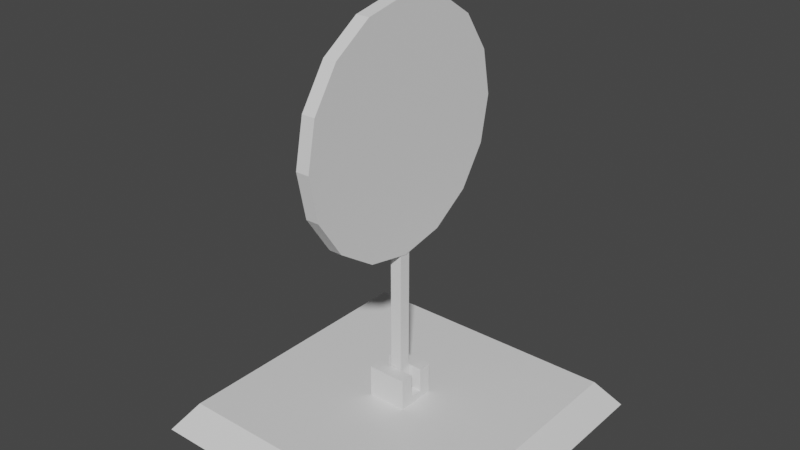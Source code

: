 # Source: untitled.blend  (saved by Blender 2.80.74; exported with 4.5.12 LTS)
import bpy
from mathutils import Matrix  # noqa: F401  (used for matrix-valued properties, if any)

bpy.ops.wm.read_factory_settings(use_empty=True)
scene = bpy.context.scene
scene.name = 'Scene'

# ---- collections
col_collection = bpy.data.collections.new('Collection'); scene.collection.children.link(col_collection)

# ---- materials (node trees are filled in below, after node groups)
mat_material = bpy.data.materials.new('Material')
mat_material.alpha_threshold = 0.0
mat_material.use_transparent_shadow = False
mat_material.line_color = (0.0, 0.0, 0.0, 1.0)

# ---- material node trees
mat_material.use_nodes = True; mat_material.node_tree.nodes.clear()
_N = mat_material.node_tree.nodes; _L = mat_material.node_tree.links
n0 = _N.new('ShaderNodeOutputMaterial'); n0.name = 'Material Output'; n0.location = (300, 300)
n1 = _N.new('ShaderNodeBsdfPrincipled'); n1.name = 'Principled BSDF'; n1.location = (10, 300)
n1.distribution = 'GGX'
n1.subsurface_method = 'BURLEY'
n1.inputs[2].default_value = 0.4
n1.inputs[3].default_value = 1.45
n1.inputs[27].default_value = (0.0, 0.0, 0.0, 1.0)
n1.inputs[28].default_value = 1.0
_L.new(n1.outputs[0], n0.inputs[0])
n0.is_active_output = True

# ---- world
world_world = bpy.data.worlds.new('World'); scene.world = world_world
world_world.use_nodes = True; world_world.node_tree.nodes.clear()
_N = world_world.node_tree.nodes; _L = world_world.node_tree.links
n0 = _N.new('ShaderNodeOutputWorld'); n0.name = 'World Output'; n0.location = (300, 300)
n1 = _N.new('ShaderNodeBackground'); n1.name = 'Background'; n1.location = (10, 300)
n1.inputs[0].default_value = (0.05088, 0.05088, 0.05088, 1.0)
_L.new(n1.outputs[0], n0.inputs[0])
n0.is_active_output = True
world_world.color = (0.05088, 0.05088, 0.05088)
world_world.use_sun_shadow = False
world_world.sun_shadow_jitter_overblur = 0.0

# ---- meshes
me_cube = bpy.data.meshes.new('Cube')
me_cube.from_pydata([(0.2369, 0.2369, 0.05007), (0.2732, 0.2732, 0.0), (0.2369, -0.2369, 0.05007), (0.2732, -0.2732, 0.0), (-0.2369, 0.2369, 0.05007), (-0.2732, 0.2732, 0.0), (-0.2369, -0.2369, 0.05007), (-0.2732, -0.2732, 0.0), (-0.03443, -0.03443, 0.04525), (-0.03443, -0.03443, 0.1065), (-0.03443, 0.03443, 0.04525), (-0.03443, 0.03443, 0.1065), (0.03443, -0.03443, 0.04525), (0.03443, -0.03443, 0.1065), (0.03443, 0.03443, 0.04525), (0.03443, 0.03443, 0.1065), (-0.03443, 0.01148, 0.04525), (-0.03443, -0.01148, 0.04525), (-0.03443, -0.01148, 0.1065), (-0.03443, 0.01148, 0.1065), (0.03443, -0.01148, 0.04525), (0.03443, 0.01148, 0.04525), (0.03443, 0.01148, 0.1065), (0.03443, -0.01148, 0.1065), (-0.03443, -0.03443, 0.0631), (-0.03443, 0.03443, 0.0631), (0.03443, 0.03443, 0.0631), (0.03443, -0.03443, 0.0631), (0.03443, 0.01148, 0.0631), (0.03443, -0.01148, 0.0631), (-0.03443, -0.01148, 0.0631), (-0.03443, 0.01148, 0.0631)], [], [(0, 4, 6, 2), (3, 2, 6, 7), (7, 6, 4, 5), (5, 1, 3, 7), (1, 0, 2, 3), (5, 4, 0, 1), (31, 19, 11, 25), (25, 11, 15, 26), (29, 23, 13, 27), (27, 13, 9, 24), (23, 18, 9, 13), (15, 11, 19, 22), (28, 22, 19, 31), (26, 15, 22, 28), (31, 30, 29, 28), (24, 9, 18, 30), (29, 30, 18, 23), (17, 30, 31, 16), (8, 24, 30, 17), (21, 28, 29, 20), (14, 26, 28, 21), (12, 27, 24, 8), (20, 29, 27, 12), (10, 25, 26, 14), (16, 31, 25, 10)])
_uv = me_cube.uv_layers.new(name='UVMap')
_uv.uv.foreach_set('vector', [0.6346, 0.5355, 0.6346, 1.0, 1.198e-07, 1.0, 0.0, 0.5355, 1.0, 0.5355, 0.9329, 0.5, 0.9329, 0.03554, 1.0, 0.0, 0.9329, 0.5355, 0.8659, 0.5, 0.8659, 0.03554, 0.9329, 0.0, 0.0, 5.843e-08, 0.7317, 0.0, 0.7317, 0.5355, 7.984e-08, 0.5355, 0.7988, 0.5355, 0.7317, 0.5, 0.7317, 0.03554, 0.7988, 0.0, 0.8659, 0.5355, 0.7988, 0.5, 0.7988, 0.03554, 0.8659, 0.0, 0.6927, 0.558, 0.6346, 0.558, 0.6346, 0.5355, 0.6927, 0.5355, 0.7405, 0.5355, 0.7986, 0.5355, 0.7986, 0.603, 0.7405, 0.603, 0.6585, 0.648, 0.7166, 0.648, 0.7166, 0.6705, 0.6585, 0.6705, 0.8225, 0.5355, 0.8806, 0.5355, 0.8806, 0.603, 0.8225, 0.603, 0.9182, 0.603, 0.9182, 0.6705, 0.8875, 0.6705, 0.8875, 0.603, 0.8806, 0.603, 0.8806, 0.5355, 0.9114, 0.5355, 0.9114, 0.603, 0.7405, 0.603, 0.7986, 0.603, 0.7986, 0.6705, 0.7405, 0.6705, 0.6585, 0.603, 0.7166, 0.603, 0.7166, 0.6255, 0.6585, 0.6255, 0.8875, 0.6705, 0.8567, 0.6705, 0.8567, 0.603, 0.8875, 0.603, 0.6927, 0.603, 0.6346, 0.603, 0.6346, 0.5805, 0.6927, 0.5805, 0.7986, 0.6705, 0.7986, 0.603, 0.8567, 0.603, 0.8567, 0.6705, 0.7166, 0.5805, 0.6927, 0.5805, 0.6927, 0.558, 0.7166, 0.558, 0.7166, 0.603, 0.6927, 0.603, 0.6927, 0.5805, 0.7166, 0.5805, 0.6346, 0.6255, 0.6585, 0.6255, 0.6585, 0.648, 0.6346, 0.648, 0.6346, 0.603, 0.6585, 0.603, 0.6585, 0.6255, 0.6346, 0.6255, 0.7986, 0.5355, 0.8225, 0.5355, 0.8225, 0.603, 0.7986, 0.603, 0.6346, 0.648, 0.6585, 0.648, 0.6585, 0.6705, 0.6346, 0.6705, 0.7166, 0.5355, 0.7405, 0.5355, 0.7405, 0.603, 0.7166, 0.603, 0.7166, 0.558, 0.6927, 0.558, 0.6927, 0.5355, 0.7166, 0.5355])
me_cube.materials.append(mat_material)
me_cube.use_remesh_preserve_volume = False
me_cube.use_remesh_preserve_attributes = False
me_cube.use_mirror_vertex_groups = False
me_cube.update()
me_cube_001 = bpy.data.meshes.new('Cube.001')
me_cube_001.from_pydata([(0.01025, 0.01025, 0.2522), (0.01025, 0.01025, -0.01025), (0.01025, -0.01025, 0.2522), (0.01025, -0.01025, -0.01025), (-0.01025, 0.01025, 0.2522), (-0.01025, 0.01025, -0.01025), (-0.01025, -0.01025, 0.2522), (-0.01025, -0.01025, -0.01025)], [], [(0, 1, 3, 2), (2, 3, 7, 6), (6, 7, 5, 4), (4, 5, 1, 0), (2, 6, 4, 0), (7, 3, 1, 5)])
_uv = me_cube_001.uv_layers.new(name='UVMap')
_uv.uv.foreach_set('vector', [0.2, 0.0, 0.2, 1.0, 4.181e-07, 1.0, 0.0, 0.0, 0.6, 0.0, 0.6, 1.0, 0.4, 1.0, 0.4, 0.0, 0.6, 1.0, 0.6, 7.097e-09, 0.8, 0.0, 0.8, 1.0, 0.4, 0.0, 0.4, 1.0, 0.2, 1.0, 0.2, 0.0, 1.0, 0.1562, 0.8, 0.1562, 0.8, 0.0781, 1.0, 0.0781, 0.8, 7.097e-09, 1.0, 0.0, 1.0, 0.0781, 0.8, 0.0781])
me_cube_001.use_remesh_preserve_volume = False
me_cube_001.use_remesh_preserve_attributes = False
me_cube_001.use_mirror_vertex_groups = False
me_cube_001.update()
me_cylinder = bpy.data.meshes.new('Cylinder')
me_cylinder.from_pydata([(9.875e-08, 0.2087, 0.01178), (0.07986, 0.1928, 0.01178), (0.1476, 0.1476, 0.01178), (0.1928, 0.07986, 0.01178), (0.2087, -2.681e-08, 0.01178), (0.1928, -0.07986, 0.01178), (0.1476, -0.1476, 0.01178), (0.07986, -0.1928, 0.01178), (1.303e-07, -0.2087, 0.01178), (-0.07986, -0.1928, 0.01178), (-0.1476, -0.1476, 0.01178), (-0.1928, -0.07986, 0.01178), (-0.2087, -1.52e-08, 0.01178), (-0.1928, 0.07986, 0.01178), (-0.1476, 0.1476, 0.01178), (-0.07986, 0.1928, 0.01178), (9.875e-08, 0.2087, 0.0), (0.07986, 0.1928, 0.0), (0.1476, 0.1476, 0.0), (0.1928, 0.07986, 0.0), (0.2087, -2.681e-08, 0.0), (0.1928, -0.07986, 0.0), (0.1476, -0.1476, 0.0), (0.07986, -0.1928, 0.0), (1.303e-07, -0.2087, 0.0), (-0.07986, -0.1928, 0.0), (-0.1476, -0.1476, 0.0), (-0.1928, -0.07986, 0.0), (-0.2087, -1.52e-08, 0.0), (-0.1928, 0.07986, 0.0), (-0.1476, 0.1476, 0.0), (-0.07986, 0.1928, 0.0)], [], [(16, 0, 1, 17), (17, 1, 2, 18), (18, 2, 3, 19), (19, 3, 4, 20), (20, 4, 5, 21), (21, 5, 6, 22), (22, 6, 7, 23), (23, 7, 8, 24), (24, 8, 9, 25), (25, 9, 10, 26), (26, 10, 11, 27), (27, 11, 12, 28), (28, 12, 13, 29), (29, 13, 14, 30), (1, 0, 15, 14, 13, 12, 11, 10, 9, 8, 7, 6, 5, 4, 3, 2), (30, 14, 15, 31), (31, 15, 0, 16)])
_uv = me_cylinder.uv_layers.new(name='UVMap')
_uv.uv.foreach_set('vector', [0.8968, 0.1407, 0.9226, 0.1407, 0.9226, 0.3244, 0.8968, 0.3244, 0.8968, 0.3244, 0.9226, 0.3244, 0.9226, 0.5233, 0.8968, 0.5233, 0.8968, 0.5233, 0.9226, 0.5233, 0.9226, 0.7071, 0.8968, 0.7071, 1.0, 0.7071, 0.9742, 0.7071, 0.9742, 0.5233, 1.0, 0.5233, 1.0, 0.5233, 0.9742, 0.5233, 0.9742, 0.3244, 1.0, 0.3244, 1.0, 0.3244, 0.9742, 0.3244, 0.9742, 0.1407, 1.0, 0.1407, 1.0, 0.1407, 0.9742, 0.1407, 0.9742, 0.0, 1.0, 0.0, 0.9742, 0.7071, 0.9484, 0.7071, 0.9484, 0.5233, 0.9742, 0.5233, 0.9742, 0.5233, 0.9484, 0.5233, 0.9484, 0.3244, 0.9742, 0.3244, 0.9742, 0.3244, 0.9484, 0.3244, 0.9484, 0.1407, 0.9742, 0.1407, 0.9742, 0.1407, 0.9484, 0.1407, 0.9484, 0.0, 0.9742, 0.0, 0.9484, 0.7071, 0.9226, 0.7071, 0.9226, 0.5233, 0.9484, 0.5233, 0.9484, 0.5233, 0.9226, 0.5233, 0.9226, 0.3244, 0.9484, 0.3244, 0.9484, 0.3244, 0.9226, 0.3244, 0.9226, 0.1407, 0.9484, 0.1407, 0.1944, 0.07612, 0.3592, 7.281e-08, 0.5376, 0.0, 0.7024, 0.07612, 0.8285, 0.2168, 0.8968, 0.4005, 0.8968, 0.5995, 0.8285, 0.7832, 0.7024, 0.9239, 0.5376, 1.0, 0.3592, 1.0, 0.1944, 0.9239, 0.06827, 0.7832, 0.0, 0.5995, 0.0, 0.4005, 0.06827, 0.2168, 0.9484, 0.1407, 0.9226, 0.1407, 0.9226, 0.0, 0.9484, 0.0, 0.8968, 0.0, 0.9226, 3.64e-08, 0.9226, 0.1407, 0.8968, 0.1407])
me_cylinder.use_remesh_preserve_volume = False
me_cylinder.use_remesh_preserve_attributes = False
me_cylinder.use_mirror_vertex_groups = False
me_cylinder.update()

# ---- objects
ob_cube = bpy.data.objects.new('Cube', me_cube)
ob_cube_001 = bpy.data.objects.new('Cube.001', me_cube_001)
ob_cylinder = bpy.data.objects.new('Cylinder', me_cylinder)

# ---- transforms, parenting, visibility, modifiers, constraints
ob_cube.location = (0.0, 0.0, 0.0)
ob_cube.lock_rotations_4d = False
ob_cube.empty_display_type = 'ARROWS'
ob_cube.lineart.crease_threshold = 0.0
ob_cube_001.location = (0.0, 0.0, 0.08403)
ob_cube_001.lineart.crease_threshold = 0.0
ob_cylinder.location = (0.0, 0.0, 0.5289)
ob_cylinder.rotation_euler = (-0.0, 1.571, 0.0)
ob_cylinder.lineart.crease_threshold = 0.0
_m = ob_cylinder.modifiers.new('Mirror', 'MIRROR')
_m.use_axis = (False, False, True)
_m.use_clip = True

# ---- collection membership
col_collection.objects.link(ob_cube)
col_collection.objects.link(ob_cube_001)
col_collection.objects.link(ob_cylinder)

# ---- scene / render settings (as saved in the file)
scene.frame_start = 1; scene.frame_end = 250; scene.frame_set(1)
scene.render.engine = 'BLENDER_EEVEE_NEXT'
scene.cycles.use_denoising = False
scene.cycles.samples = 128
scene.cycles.sampling_pattern = 'TABULATED_SOBOL'
scene.cycles.use_adaptive_sampling = False
scene.cycles.use_light_tree = False
scene.view_settings.view_transform = 'Filmic'
bpy.context.view_layer.update()

# ---- added for rendering (the .blend has no active camera and no usable light): camera, sun
cam_auto = bpy.data.cameras.new('AutoCamera')
cam_auto.lens = 50.0
cam_auto.sensor_width = 36.0
cam_auto.clip_end = 1000.0
ob_auto_camera = bpy.data.objects.new('AutoCamera', cam_auto)
scene.collection.objects.link(ob_auto_camera)
ob_auto_camera.location = (0.988261, -1.18591, 1.15939)
ob_auto_camera.rotation_euler = (1.09748, -7.21219e-08, 0.694738)
scene.camera = ob_auto_camera
light_auto_sun = bpy.data.lights.new('AutoSun', 'SUN')
light_auto_sun.energy = 3.0
light_auto_sun.angle = 0.0523599
ob_auto_sun = bpy.data.objects.new('AutoSun', light_auto_sun)
scene.collection.objects.link(ob_auto_sun)
ob_auto_sun.rotation_euler = (0.872665, 0.174533, 0.523599)
bpy.context.view_layer.update()
